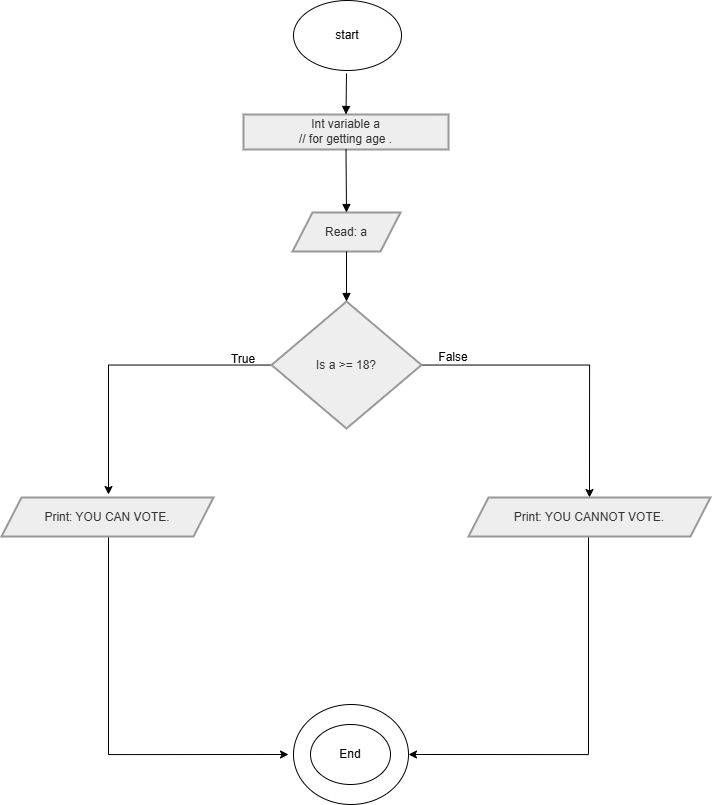

The diagram above was exported from draw.io. Its source (the exported page's mxGraphModel, read from the mxfile embedded in the PNG):
<mxGraphModel dx="1898" dy="1897" grid="1" gridSize="15" guides="1" tooltips="1" connect="1" arrows="1" fold="1" page="1" pageScale="1" pageWidth="827" pageHeight="1169" math="0" shadow="0">
  <root>
    <mxCell id="WIyWlLk6GJQsqaUBKTNV-0" />
    <mxCell id="WIyWlLk6GJQsqaUBKTNV-1" parent="WIyWlLk6GJQsqaUBKTNV-0" />
    <mxCell id="RiFobXZjKKIPlziYNeot-1" parent="WIyWlLk6GJQsqaUBKTNV-1" style="shape=parallelogram;perimeter=parallelogramPerimeter;fixedSize=1;strokeWidth=2;whiteSpace=wrap;fillColor=light-dark(#eeeeee,#1f2020);strokeColor=light-dark(#999999,#cccccc);fontColor=light-dark(#333333,#cccccc);size=0;" value="Int variable a&#10;// for getting age ." vertex="1">
      <mxGeometry height="35" width="205" x="195" y="100" as="geometry" />
    </mxCell>
    <mxCell id="RiFobXZjKKIPlziYNeot-2" parent="WIyWlLk6GJQsqaUBKTNV-1" style="shape=parallelogram;perimeter=parallelogramPerimeter;fixedSize=1;strokeWidth=2;whiteSpace=wrap;fillColor=light-dark(#eeeeee,#1f2020);strokeColor=light-dark(#999999,#cccccc);fontColor=light-dark(#333333,#cccccc);" value="Read: a" vertex="1">
      <mxGeometry height="39" width="108" x="244" y="198" as="geometry" />
    </mxCell>
    <mxCell id="RiFobXZjKKIPlziYNeot-14" edge="1" parent="WIyWlLk6GJQsqaUBKTNV-1" source="RiFobXZjKKIPlziYNeot-3" style="edgeStyle=orthogonalEdgeStyle;rounded=0;orthogonalLoop=1;jettySize=auto;html=1;entryX=0.5;entryY=0;entryDx=0;entryDy=0;" target="RiFobXZjKKIPlziYNeot-5">
      <mxGeometry relative="1" as="geometry" />
    </mxCell>
    <mxCell id="RiFobXZjKKIPlziYNeot-29" edge="1" parent="WIyWlLk6GJQsqaUBKTNV-1" source="RiFobXZjKKIPlziYNeot-3" style="edgeStyle=orthogonalEdgeStyle;rounded=0;orthogonalLoop=1;jettySize=auto;html=1;">
      <mxGeometry relative="1" as="geometry">
        <mxPoint x="60" y="480" as="targetPoint" />
      </mxGeometry>
    </mxCell>
    <mxCell id="RiFobXZjKKIPlziYNeot-3" parent="WIyWlLk6GJQsqaUBKTNV-1" style="rhombus;strokeWidth=2;whiteSpace=wrap;fillColor=light-dark(#eeeeee,#1f2020);strokeColor=light-dark(#999999,#cccccc);fontColor=light-dark(#333333,#cccccc);" value="Is a &gt;= 18?" vertex="1">
      <mxGeometry height="127" width="150" x="223" y="287" as="geometry" />
    </mxCell>
    <mxCell id="RiFobXZjKKIPlziYNeot-24" edge="1" parent="WIyWlLk6GJQsqaUBKTNV-1" source="RiFobXZjKKIPlziYNeot-4" style="edgeStyle=orthogonalEdgeStyle;rounded=0;orthogonalLoop=1;jettySize=auto;html=1;">
      <mxGeometry relative="1" as="geometry">
        <Array as="points">
          <mxPoint x="60" y="740" />
        </Array>
        <mxPoint x="240" y="740" as="targetPoint" />
      </mxGeometry>
    </mxCell>
    <mxCell id="RiFobXZjKKIPlziYNeot-4" parent="WIyWlLk6GJQsqaUBKTNV-1" style="shape=parallelogram;perimeter=parallelogramPerimeter;fixedSize=1;strokeWidth=2;whiteSpace=wrap;fillColor=light-dark(#eeeeee,#1f2020);strokeColor=light-dark(#999999,#cccccc);fontColor=light-dark(#333333,#cccccc);" value="Print: YOU CAN VOTE." vertex="1">
      <mxGeometry height="39" width="212" x="-47" y="483" as="geometry" />
    </mxCell>
    <mxCell id="RiFobXZjKKIPlziYNeot-23" edge="1" parent="WIyWlLk6GJQsqaUBKTNV-1" source="RiFobXZjKKIPlziYNeot-5" style="edgeStyle=orthogonalEdgeStyle;rounded=0;orthogonalLoop=1;jettySize=auto;html=1;entryX=1;entryY=0.5;entryDx=0;entryDy=0;" target="RiFobXZjKKIPlziYNeot-18">
      <mxGeometry relative="1" as="geometry">
        <Array as="points">
          <mxPoint x="540" y="740" />
        </Array>
      </mxGeometry>
    </mxCell>
    <mxCell id="RiFobXZjKKIPlziYNeot-5" parent="WIyWlLk6GJQsqaUBKTNV-1" style="shape=parallelogram;perimeter=parallelogramPerimeter;fixedSize=1;strokeWidth=2;whiteSpace=wrap;fillColor=light-dark(#eeeeee,#1f2020);strokeColor=light-dark(#999999,#cccccc);fontColor=light-dark(#333333,#cccccc);" value="Print: YOU CANNOT VOTE." vertex="1">
      <mxGeometry height="39" width="242" x="420" y="483" as="geometry" />
    </mxCell>
    <mxCell id="RiFobXZjKKIPlziYNeot-7" edge="1" parent="WIyWlLk6GJQsqaUBKTNV-1" style="curved=1;startArrow=none;endArrow=block;exitX=0.5;exitY=1;entryX=0.5;entryY=0;rounded=0;" target="RiFobXZjKKIPlziYNeot-1" value="">
      <mxGeometry relative="1" as="geometry">
        <Array as="points" />
        <mxPoint x="298" y="59" as="sourcePoint" />
      </mxGeometry>
    </mxCell>
    <mxCell id="RiFobXZjKKIPlziYNeot-8" edge="1" parent="WIyWlLk6GJQsqaUBKTNV-1" source="RiFobXZjKKIPlziYNeot-1" style="curved=1;startArrow=none;endArrow=block;exitX=0.5;exitY=1;entryX=0.5;entryY=0;rounded=0;" target="RiFobXZjKKIPlziYNeot-2" value="">
      <mxGeometry relative="1" as="geometry">
        <Array as="points" />
      </mxGeometry>
    </mxCell>
    <mxCell id="RiFobXZjKKIPlziYNeot-9" edge="1" parent="WIyWlLk6GJQsqaUBKTNV-1" source="RiFobXZjKKIPlziYNeot-2" style="curved=1;startArrow=none;endArrow=block;exitX=0.5;exitY=1;entryX=0.5;entryY=0;rounded=0;" target="RiFobXZjKKIPlziYNeot-3" value="">
      <mxGeometry relative="1" as="geometry">
        <Array as="points" />
      </mxGeometry>
    </mxCell>
    <mxCell id="RiFobXZjKKIPlziYNeot-17" parent="WIyWlLk6GJQsqaUBKTNV-1" style="ellipse;whiteSpace=wrap;html=1;" value="start" vertex="1">
      <mxGeometry height="70" width="108" x="245" y="-14" as="geometry" />
    </mxCell>
    <mxCell id="RiFobXZjKKIPlziYNeot-18" parent="WIyWlLk6GJQsqaUBKTNV-1" style="ellipse;whiteSpace=wrap;html=1;" value="" vertex="1">
      <mxGeometry height="100" width="115" x="245" y="690" as="geometry" />
    </mxCell>
    <mxCell id="RiFobXZjKKIPlziYNeot-20" parent="WIyWlLk6GJQsqaUBKTNV-1" style="ellipse;whiteSpace=wrap;html=1;" value="End" vertex="1">
      <mxGeometry height="60" width="80" x="262" y="710" as="geometry" />
    </mxCell>
    <mxCell id="RiFobXZjKKIPlziYNeot-26" parent="WIyWlLk6GJQsqaUBKTNV-1" style="text;html=1;whiteSpace=wrap;strokeColor=none;fillColor=none;align=center;verticalAlign=middle;rounded=0;" value="False" vertex="1">
      <mxGeometry height="30" width="60" x="375" y="328" as="geometry" />
    </mxCell>
    <mxCell id="RiFobXZjKKIPlziYNeot-30" parent="WIyWlLk6GJQsqaUBKTNV-1" style="text;html=1;whiteSpace=wrap;strokeColor=none;fillColor=none;align=center;verticalAlign=middle;rounded=0;" value="True" vertex="1">
      <mxGeometry height="30" width="60" x="165" y="330" as="geometry" />
    </mxCell>
  </root>
</mxGraphModel>